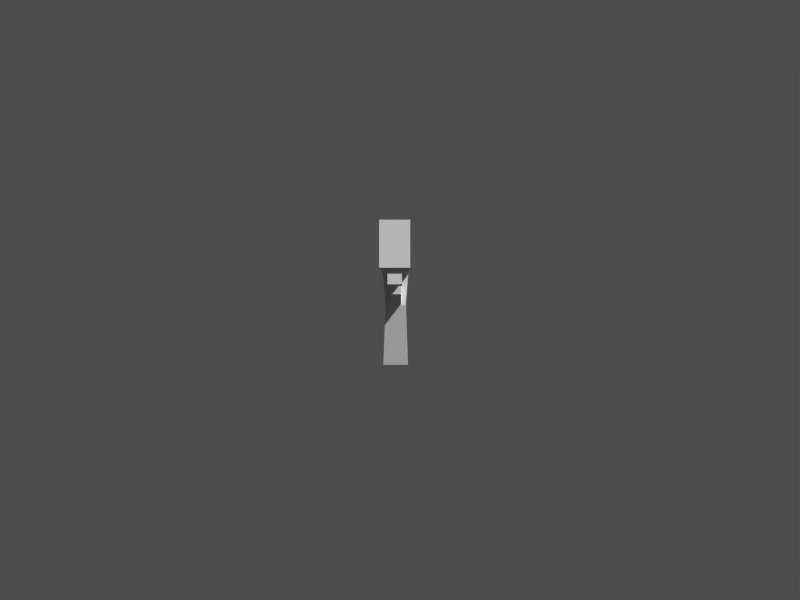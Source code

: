 # Source: pistol.blend  (saved by Blender 2.36.0; exported with 4.5.12 LTS)
import bpy
from mathutils import Matrix  # noqa: F401  (used for matrix-valued properties, if any)

bpy.ops.wm.read_factory_settings(use_empty=True)
scene = bpy.context.scene
scene.name = '1'

# ---- collections
col_collection_1 = bpy.data.collections.new('Collection 1'); scene.collection.children.link(col_collection_1)

# ---- materials (node trees are filled in below, after node groups)
mat_material = bpy.data.materials.new('Material')
mat_material.alpha_threshold = 0.0
mat_material.preview_render_type = 'FLAT'
mat_material.roughness = 0.5
mat_material.line_color = (0.0, 0.0, 0.0, 1.0)

# ---- material node trees

# ---- cameras
cam_camera = bpy.data.cameras.new('Camera')
cam_camera.passepartout_alpha = 0.2
cam_camera.clip_end = 100.0
cam_camera.lens = 35.0
cam_camera.ortho_scale = 7.314
cam_camera.show_passepartout = False
cam_camera.show_safe_areas = True
cam_camera.dof.focus_distance = 0.0
cam_camera.dof.aperture_fstop = 128.0

# ---- meshes
me_cube = bpy.data.meshes.new('Cube')
me_cube.from_pydata([(0.3424, 0.1377, -0.2307), (0.3424, -0.1589, -0.2307), (-0.09778, -0.1589, -0.2307), (-0.09778, 0.1377, -0.2307), (0.3424, 0.1377, 0.2307), (0.3424, -0.1589, 0.2307), (-0.09778, -0.1589, 0.2307), (-0.09778, 0.1377, 0.2307), (-0.2015, 0.1377, 0.2307), (-0.2015, -0.07119, 0.2307), (-0.2015, 0.1377, -0.2307), (-0.2015, -0.07119, -0.2307), (0.6996, -0.03616, 0.4596), (0.3065, -0.1702, 0.4596), (0.3065, -0.1702, -0.4596), (0.6996, -0.03616, -0.4596), (0.9446, -0.6743, -0.5686), (0.4267, -0.7419, -0.5686), (0.4267, -0.7419, 0.5686), (0.9446, -0.6743, 0.5686), (0.8559, -0.7702, 0.5686), (0.8559, -0.7702, -0.5686), (0.8028, 0.1284, -0.5686), (0.3065, 0.1234, -0.5686), (0.3065, 0.1234, 0.5686), (0.8028, 0.1284, 0.5686), (0.6852, 0.4883, 0.5686), (0.3064, 0.4896, 0.5686), (0.3064, 0.4896, -0.5686), (0.6852, 0.4883, -0.5686), (-1.106, 0.4896, -0.5686), (-1.106, 0.4896, 0.5686), (-1.106, 0.1234, 0.5686), (-1.106, 0.1234, -0.5686), (-1.065, -0.001639, -0.2729), (-1.065, -0.001639, 0.2729), (-1.065, 0.1265, 0.2729), (-1.065, 0.1265, -0.2729), (-0.4289, 0.1265, -0.2729), (-0.4289, 0.1265, 0.2729), (-0.4289, -0.001639, 0.2729), (-0.4289, -0.001639, -0.2729)], [], [(0, 1, 2, 3), (4, 7, 6, 5), (1, 5, 6, 2), (2, 6, 9, 11), (6, 7, 8, 9), (3, 2, 11, 10), (11, 9, 8, 10), (12, 13, 18, 19), (13, 14, 17, 18), (14, 15, 16, 17), (15, 12, 19, 16), (16, 19, 20, 21), (17, 16, 21), (19, 18, 20), (20, 18, 17, 21), (13, 12, 25, 24), (14, 13, 24, 23), (15, 14, 23, 22), (12, 15, 22, 25), (22, 23, 28, 29), (24, 25, 26, 27), (26, 29, 28, 27), (25, 22, 29, 26), (27, 28, 30, 31), (24, 27, 31, 32), (28, 23, 33, 30), (23, 24, 32, 33), (30, 33, 32, 31), (37, 34, 35, 36), (41, 40, 35, 34), (38, 41, 34, 37), (40, 39, 36, 35)])
_uv = me_cube.uv_layers.new(name='UVMap')
_uv.uv.foreach_set('vector', [0.6633, 0.6768, 0.6633, 0.4747, 0.4567, 0.4747, 0.4567, 0.6768, 0.6633, 0.6768, 0.4567, 0.6768, 0.4567, 0.4747, 0.6633, 0.4747, 0.6633, 0.4747, 0.6633, 0.4747, 0.4567, 0.4747, 0.4567, 0.4747, 0.4567, 0.4747, 0.4567, 0.4747, 0.41, 0.5354, 0.41, 0.5354, 0.4567, 0.4747, 0.4567, 0.6768, 0.41, 0.6768, 0.41, 0.5354, 0.4567, 0.6768, 0.4567, 0.4747, 0.41, 0.5354, 0.41, 0.6768, 0.41, 0.5354, 0.41, 0.5354, 0.41, 0.6768, 0.41, 0.6768, 0.8567, 0.5606, 0.6767, 0.4596, 0.7333, 0.04545, 0.9633, 0.101, 0.6767, 0.4596, 0.6767, 0.4596, 0.7333, 0.04545, 0.7333, 0.04545, 0.6767, 0.4596, 0.8567, 0.5606, 0.9633, 0.101, 0.7333, 0.04545, 0.8567, 0.5606, 0.8567, 0.5606, 0.9633, 0.101, 0.9633, 0.101, 0.9633, 0.101, 0.9633, 0.101, 0.9233, 0.02525, 0.9233, 0.02525, 0.7333, 0.04545, 0.9633, 0.101, 0.9233, 0.02525, 0.9633, 0.101, 0.7333, 0.04545, 0.9233, 0.02525, 0.9233, 0.02525, 0.7333, 0.04545, 0.7333, 0.04545, 0.9233, 0.02525, 0.6767, 0.4596, 0.8567, 0.5606, 0.8967, 0.6869, 0.6767, 0.7121, 0.6767, 0.4596, 0.6767, 0.4596, 0.6767, 0.7121, 0.6767, 0.7121, 0.8567, 0.5606, 0.6767, 0.4596, 0.6767, 0.7121, 0.8967, 0.6869, 0.8567, 0.5606, 0.8567, 0.5606, 0.8967, 0.6869, 0.8967, 0.6869, 0.8967, 0.6869, 0.6767, 0.7121, 0.6767, 0.9545, 0.85, 0.9545, 0.6767, 0.7121, 0.8967, 0.6869, 0.85, 0.9545, 0.6767, 0.9545, 0.85, 0.9545, 0.85, 0.9545, 0.6767, 0.9545, 0.6767, 0.9545, 0.8967, 0.6869, 0.8967, 0.6869, 0.85, 0.9545, 0.85, 0.9545, 0.6767, 0.9545, 0.6767, 0.9545, 0.0, 0.9495, 0.0, 0.9495, 0.6767, 0.7121, 0.6767, 0.9545, 0.0, 0.9495, 0.0, 0.7071, 0.6767, 0.9545, 0.6767, 0.7121, 0.0, 0.7071, 0.0, 0.9495, 0.6767, 0.7121, 0.6767, 0.7121, 0.0, 0.7071, 0.0, 0.7071, 0.0, 0.9495, 0.0, 0.7071, 0.0, 0.7071, 0.0, 0.9495, 0.2733, 0.9394, 0.2733, 0.8434, 0.2733, 0.8434, 0.2733, 0.9394, 0.5567, 0.8434, 0.5567, 0.8434, 0.2733, 0.8434, 0.2733, 0.8434, 0.5567, 0.9394, 0.5567, 0.8434, 0.2733, 0.8434, 0.2733, 0.9394, 0.54, 0.697, 0.54, 0.7929, 0.2567, 0.7929, 0.2567, 0.697])
_ca = me_cube.color_attributes.new('Col', 'BYTE_COLOR', 'CORNER')
_ca.data.foreach_set('color', [1.0, 1.0, 1.0, 1.0, 1.0, 1.0, 1.0, 1.0, 1.0, 1.0, 1.0, 1.0, 1.0, 1.0, 1.0, 1.0, 1.0, 1.0, 1.0, 1.0, 1.0, 1.0, 1.0, 1.0, 1.0, 1.0, 1.0, 1.0, 1.0, 1.0, 1.0, 1.0, 1.0, 1.0, 1.0, 1.0, 1.0, 1.0, 1.0, 1.0, 1.0, 1.0, 1.0, 1.0, 1.0, 1.0, 1.0, 1.0, 1.0, 1.0, 1.0, 1.0, 1.0, 1.0, 1.0, 1.0, 1.0, 1.0, 1.0, 1.0, 1.0, 1.0, 1.0, 1.0, 1.0, 1.0, 1.0, 1.0, 1.0, 1.0, 1.0, 1.0, 1.0, 1.0, 1.0, 1.0, 1.0, 1.0, 1.0, 1.0, 1.0, 1.0, 1.0, 1.0, 1.0, 1.0, 1.0, 1.0, 1.0, 1.0, 1.0, 1.0, 1.0, 1.0, 1.0, 1.0, 1.0, 1.0, 1.0, 1.0, 1.0, 1.0, 1.0, 1.0, 1.0, 1.0, 1.0, 1.0, 1.0, 1.0, 1.0, 1.0, 1.0, 1.0, 1.0, 1.0, 1.0, 1.0, 1.0, 1.0, 1.0, 1.0, 1.0, 1.0, 1.0, 1.0, 1.0, 1.0, 1.0, 1.0, 1.0, 1.0, 1.0, 1.0, 1.0, 1.0, 1.0, 1.0, 1.0, 1.0, 1.0, 1.0, 1.0, 1.0, 1.0, 1.0, 1.0, 1.0, 1.0, 1.0, 1.0, 1.0, 1.0, 1.0, 1.0, 1.0, 1.0, 1.0, 1.0, 1.0, 1.0, 1.0, 1.0, 1.0, 1.0, 1.0, 1.0, 1.0, 1.0, 1.0, 1.0, 1.0, 1.0, 1.0, 1.0, 1.0, 1.0, 1.0, 1.0, 1.0, 1.0, 1.0, 1.0, 1.0, 1.0, 1.0, 1.0, 1.0, 1.0, 1.0, 1.0, 1.0, 1.0, 1.0, 1.0, 1.0, 1.0, 1.0, 1.0, 1.0, 1.0, 1.0, 1.0, 1.0, 1.0, 1.0, 1.0, 1.0, 1.0, 1.0, 1.0, 1.0, 1.0, 1.0, 1.0, 1.0, 1.0, 1.0, 1.0, 1.0, 1.0, 1.0, 1.0, 1.0, 1.0, 1.0, 1.0, 1.0, 1.0, 1.0, 1.0, 1.0, 1.0, 1.0, 1.0, 1.0, 1.0, 1.0, 1.0, 1.0, 1.0, 1.0, 1.0, 1.0, 1.0, 1.0, 1.0, 1.0, 1.0, 1.0, 1.0, 1.0, 1.0, 1.0, 1.0, 1.0, 1.0, 1.0, 1.0, 1.0, 1.0, 1.0, 1.0, 1.0, 1.0, 1.0, 1.0, 1.0, 1.0, 1.0, 1.0, 1.0, 1.0, 1.0, 1.0, 1.0, 1.0, 1.0, 1.0, 1.0, 1.0, 1.0, 1.0, 1.0, 1.0, 1.0, 1.0, 1.0, 1.0, 1.0, 1.0, 1.0, 1.0, 1.0, 1.0, 1.0, 1.0, 1.0, 1.0, 1.0, 1.0, 1.0, 1.0, 1.0, 1.0, 1.0, 1.0, 1.0, 1.0, 1.0, 1.0, 1.0, 1.0, 1.0, 1.0, 1.0, 1.0, 1.0, 1.0, 1.0, 1.0, 1.0, 1.0, 1.0, 1.0, 1.0, 1.0, 1.0, 1.0, 1.0, 1.0, 1.0, 1.0, 1.0, 1.0, 1.0, 1.0, 1.0, 1.0, 1.0, 1.0, 1.0, 1.0, 1.0, 1.0, 1.0, 1.0, 1.0, 1.0, 1.0, 1.0, 1.0, 1.0, 1.0, 1.0, 1.0, 1.0, 1.0, 1.0, 1.0, 1.0, 1.0, 1.0, 1.0, 1.0, 1.0, 1.0, 1.0, 1.0, 1.0, 1.0, 1.0, 1.0, 1.0, 1.0, 1.0, 1.0, 1.0, 1.0, 1.0, 1.0, 1.0, 1.0, 1.0, 1.0, 1.0, 1.0, 1.0, 1.0, 1.0, 1.0, 1.0, 1.0, 1.0, 1.0, 1.0, 1.0, 1.0, 1.0, 1.0, 1.0, 1.0, 1.0, 1.0, 1.0, 1.0, 1.0, 1.0, 1.0, 1.0, 1.0, 1.0, 1.0, 1.0, 1.0, 1.0, 1.0, 1.0, 1.0, 1.0, 1.0, 1.0, 1.0, 1.0, 1.0, 1.0, 1.0, 1.0, 1.0, 1.0, 1.0, 1.0, 1.0, 1.0, 1.0, 1.0, 1.0, 1.0, 1.0, 1.0, 1.0, 1.0, 1.0, 1.0, 1.0, 1.0, 1.0, 1.0, 1.0, 1.0, 1.0, 1.0, 1.0, 1.0, 1.0, 1.0, 1.0, 1.0, 1.0, 1.0, 1.0, 1.0, 1.0, 1.0, 1.0, 1.0, 1.0, 1.0, 1.0, 1.0, 1.0, 1.0, 1.0, 1.0, 1.0, 1.0, 1.0, 1.0, 1.0, 1.0, 1.0, 1.0, 1.0, 1.0, 1.0, 1.0, 1.0, 1.0, 1.0, 1.0, 1.0, 1.0, 1.0, 1.0, 1.0, 1.0, 1.0, 1.0, 1.0, 1.0, 1.0, 1.0, 1.0, 1.0])
me_cube.materials.append(mat_material)
me_cube.use_remesh_preserve_volume = False
me_cube.use_remesh_preserve_attributes = False
me_cube.use_mirror_vertex_groups = False
me_cube.update()

# ---- objects
ob_cube = bpy.data.objects.new('Cube', me_cube)
ob_camera = bpy.data.objects.new('Camera', cam_camera)

# ---- transforms, parenting, visibility, modifiers, constraints
ob_cube.location = (2.807e-17, 0.02127, 0.1223)
ob_cube.rotation_euler = (1.571, -0.0, 1.571)
ob_cube.scale = (1.0, 1.0, 0.2091)
ob_cube.lock_rotations_4d = False
ob_cube.empty_display_type = 'ARROWS'
ob_cube.color = (0.0, 0.0, 0.0, 1.0)
ob_cube.lineart.crease_threshold = 0.0
ob_camera.location = (0.04068, -6.99, 0.0)
ob_camera.rotation_euler = (1.571, -0.0, -0.0)
ob_camera.lock_rotations_4d = False
ob_camera.empty_display_type = 'ARROWS'
ob_camera.color = (0.0, 0.0, 0.0, 1.0)
ob_camera.lineart.crease_threshold = 0.0

# ---- collection membership
col_collection_1.objects.link(ob_cube)
col_collection_1.objects.link(ob_camera)

# ---- scene / render settings (as saved in the file)
scene.camera = ob_camera
scene.frame_start = 1; scene.frame_end = 250; scene.frame_set(1)
scene.render.engine = 'BLENDER_EEVEE_NEXT'
scene.render.image_settings.color_mode = 'RGB'
scene.render.image_settings.compression = 90
scene.render.resolution_x = 1280
scene.render.resolution_y = 960
scene.render.fps = 25
scene.render.dither_intensity = 0.0
scene.render.use_compositing = False
scene.render.use_sequencer = False
scene.render.use_file_extension = False
scene.render.bake_bias = 0.0
scene.render.use_stamp_time = False
scene.render.use_stamp_date = False
scene.render.use_stamp_frame = False
scene.render.use_stamp_camera = False
scene.render.use_stamp_scene = False
scene.render.use_stamp_filename = False
scene.render.use_stamp_render_time = False
scene.render.stamp_font_size = 0
scene.cycles.use_denoising = False
scene.cycles.samples = 10
scene.cycles.sampling_pattern = 'TABULATED_SOBOL'
scene.cycles.light_sampling_threshold = 0.0
scene.cycles.use_adaptive_sampling = False
scene.cycles.use_light_tree = False
scene.cycles.blur_glossy = 0.0
scene.cycles.volume_bounces = 1
scene.cycles.pixel_filter_type = 'GAUSSIAN'
scene.cycles.sample_clamp_indirect = 0.0
scene.view_settings.view_transform = 'Raw'
bpy.context.view_layer.update()

# ---- added for rendering (the .blend has no usable light): sun + grey world if the file has none
light_auto_sun = bpy.data.lights.new('AutoSun', 'SUN')
light_auto_sun.energy = 3.0
light_auto_sun.angle = 0.0523599
ob_auto_sun = bpy.data.objects.new('AutoSun', light_auto_sun)
scene.collection.objects.link(ob_auto_sun)
ob_auto_sun.rotation_euler = (0.872665, 0.174533, 0.523599)
if scene.world is None:
    world_auto = bpy.data.worlds.new('AutoWorld')
    world_auto.color = (0.3, 0.3, 0.3)
    scene.world = world_auto
bpy.context.view_layer.update()
